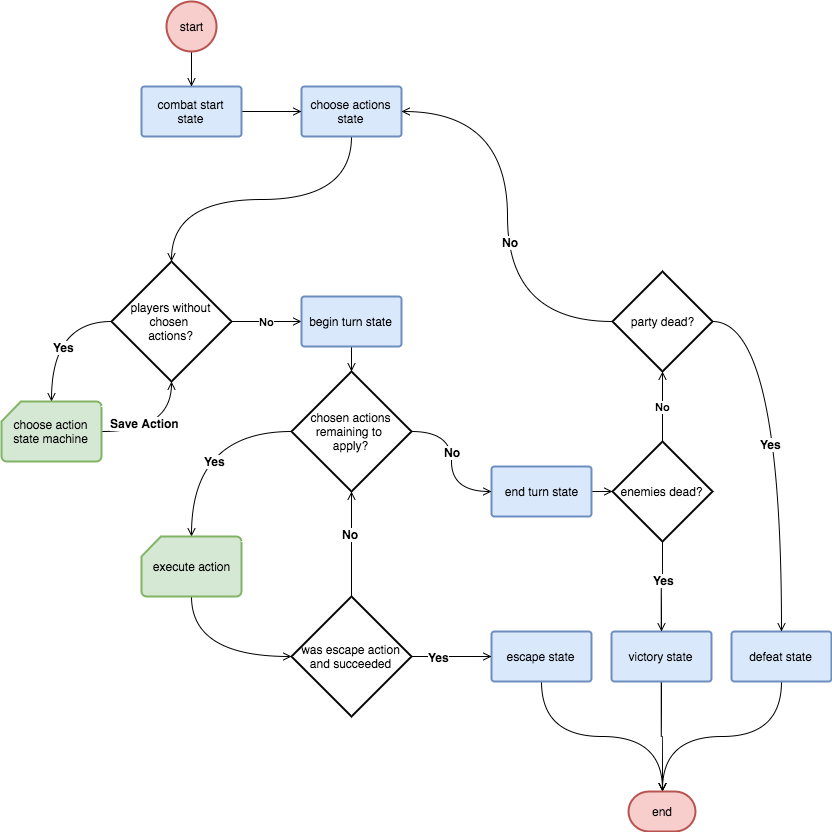

The diagram above was exported from draw.io. Its source (the exported page's mxGraphModel, read from the mxfile embedded in the PNG):
<mxGraphModel dx="2079" dy="1178" grid="1" gridSize="10" guides="1" tooltips="1" connect="1" arrows="1" fold="1" page="0" pageScale="1" pageWidth="826" pageHeight="1169" background="none" math="0" shadow="0">
  <root>
    <mxCell id="0" style=";html=1;" />
    <mxCell id="1" style=";html=1;" parent="0" />
    <mxCell id="1b2afa68dcff882a-113" value="&lt;b&gt;No&lt;/b&gt;" style="edgeStyle=orthogonalEdgeStyle;curved=1;rounded=0;html=1;exitX=0.5;exitY=0;exitPerimeter=0;entryX=0.5;entryY=1;entryPerimeter=0;endArrow=open;endFill=0;jettySize=auto;orthogonalLoop=1;strokeWidth=1;" edge="1" parent="1" source="1b2afa68dcff882a-111" target="1b2afa68dcff882a-112">
      <mxGeometry relative="1" as="geometry" />
    </mxCell>
    <mxCell id="1b2afa68dcff882a-62" style="edgeStyle=orthogonalEdgeStyle;curved=1;rounded=0;html=1;exitX=0.5;exitY=1;exitPerimeter=0;entryX=0.5;entryY=0;entryPerimeter=0;endArrow=open;endFill=0;jettySize=auto;orthogonalLoop=1;fontFamily=Helvetica;strokeWidth=1;" edge="1" parent="1" source="1b2afa68dcff882a-59" target="1b2afa68dcff882a-61">
      <mxGeometry relative="1" as="geometry" />
    </mxCell>
    <mxCell id="1b2afa68dcff882a-59" value="choose actions&lt;div&gt;state&lt;/div&gt;" style="strokeWidth=2;html=1;shape=mxgraph.flowchart.process;whiteSpace=wrap;fontFamily=Helvetica;fillColor=#dae8fc;strokeColor=#6c8ebf;" vertex="1" parent="1">
      <mxGeometry x="-250" y="35" width="100" height="50" as="geometry" />
    </mxCell>
    <mxCell id="1b2afa68dcff882a-70" value="No" style="edgeStyle=orthogonalEdgeStyle;curved=1;rounded=0;html=1;exitX=1;exitY=0.5;exitPerimeter=0;entryX=0;entryY=0.5;entryPerimeter=0;endArrow=open;endFill=0;jettySize=auto;orthogonalLoop=1;fontFamily=Helvetica;strokeWidth=1;fontStyle=1" edge="1" parent="1" source="1b2afa68dcff882a-61" target="1b2afa68dcff882a-69">
      <mxGeometry relative="1" as="geometry" />
    </mxCell>
    <mxCell id="1b2afa68dcff882a-127" style="edgeStyle=orthogonalEdgeStyle;curved=1;rounded=0;html=1;exitX=0;exitY=0.5;exitPerimeter=0;entryX=0.5;entryY=0;entryPerimeter=0;endArrow=open;endFill=0;jettySize=auto;orthogonalLoop=1;strokeWidth=1;" edge="1" parent="1" source="1b2afa68dcff882a-61" target="1b2afa68dcff882a-123">
      <mxGeometry relative="1" as="geometry" />
    </mxCell>
    <mxCell id="1b2afa68dcff882a-129" value="Yes" style="text;html=1;resizable=0;points=[];align=center;verticalAlign=middle;labelBackgroundColor=#ffffff;fontFamily=Helvetica;fontStyle=1" vertex="1" connectable="0" parent="1b2afa68dcff882a-127">
      <mxGeometry x="0.2143" y="12" relative="1" as="geometry">
        <mxPoint as="offset" />
      </mxGeometry>
    </mxCell>
    <mxCell id="1b2afa68dcff882a-61" value="players without chosen&amp;nbsp;&lt;div&gt;actions?&lt;/div&gt;" style="strokeWidth=2;html=1;shape=mxgraph.flowchart.decision;whiteSpace=wrap;fontFamily=Helvetica;" vertex="1" parent="1">
      <mxGeometry x="-440" y="210" width="120" height="120" as="geometry" />
    </mxCell>
    <mxCell id="1b2afa68dcff882a-132" style="edgeStyle=orthogonalEdgeStyle;curved=1;rounded=0;html=1;exitX=0.5;exitY=1;exitPerimeter=0;entryX=0.5;entryY=0;entryPerimeter=0;endArrow=open;endFill=0;jettySize=auto;orthogonalLoop=1;strokeWidth=1;" edge="1" parent="1" source="1b2afa68dcff882a-69" target="1b2afa68dcff882a-131">
      <mxGeometry relative="1" as="geometry" />
    </mxCell>
    <mxCell id="1b2afa68dcff882a-69" value="begin turn&amp;nbsp;&lt;span&gt;state&lt;/span&gt;" style="strokeWidth=2;html=1;shape=mxgraph.flowchart.process;whiteSpace=wrap;fontFamily=Helvetica;fillColor=#dae8fc;strokeColor=#6c8ebf;" vertex="1" parent="1">
      <mxGeometry x="-250" y="245" width="100" height="50" as="geometry" />
    </mxCell>
    <mxCell id="1b2afa68dcff882a-120" style="edgeStyle=orthogonalEdgeStyle;curved=1;rounded=0;html=1;exitX=1;exitY=0.5;exitPerimeter=0;entryX=0;entryY=0.5;entryPerimeter=0;endArrow=open;endFill=0;jettySize=auto;orthogonalLoop=1;strokeWidth=1;" edge="1" parent="1" source="1b2afa68dcff882a-71" target="1b2afa68dcff882a-111">
      <mxGeometry relative="1" as="geometry" />
    </mxCell>
    <mxCell id="1b2afa68dcff882a-71" value="end turn&amp;nbsp;&lt;span&gt;state&lt;/span&gt;" style="strokeWidth=2;html=1;shape=mxgraph.flowchart.process;whiteSpace=wrap;fontFamily=Helvetica;fillColor=#dae8fc;strokeColor=#6c8ebf;" vertex="1" parent="1">
      <mxGeometry x="-60" y="415" width="100" height="50" as="geometry" />
    </mxCell>
    <mxCell id="1b2afa68dcff882a-74" style="edgeStyle=orthogonalEdgeStyle;curved=1;rounded=0;html=1;entryX=0;entryY=0.5;entryPerimeter=0;endArrow=open;endFill=0;jettySize=auto;orthogonalLoop=1;fontFamily=Helvetica;strokeWidth=1;" edge="1" parent="1" source="1b2afa68dcff882a-73" target="1b2afa68dcff882a-59">
      <mxGeometry relative="1" as="geometry" />
    </mxCell>
    <mxCell id="1b2afa68dcff882a-73" value="combat start&lt;div&gt;&lt;span&gt;state&lt;/span&gt;&lt;/div&gt;" style="strokeWidth=2;html=1;shape=mxgraph.flowchart.process;whiteSpace=wrap;fontFamily=Helvetica;fillColor=#dae8fc;strokeColor=#6c8ebf;" vertex="1" parent="1">
      <mxGeometry x="-410" y="35" width="100" height="50" as="geometry" />
    </mxCell>
    <mxCell id="1b2afa68dcff882a-100" style="edgeStyle=orthogonalEdgeStyle;curved=1;rounded=0;html=1;exitX=0.5;exitY=1;exitPerimeter=0;entryX=0.5;entryY=0;entryPerimeter=0;endArrow=open;endFill=0;jettySize=auto;orthogonalLoop=1;strokeWidth=1;" edge="1" parent="1" source="1b2afa68dcff882a-76" target="1b2afa68dcff882a-73">
      <mxGeometry relative="1" as="geometry" />
    </mxCell>
    <mxCell id="1b2afa68dcff882a-76" value="start" style="strokeWidth=2;html=1;shape=mxgraph.flowchart.start_2;whiteSpace=wrap;fontFamily=Helvetica;fillColor=#f8cecc;strokeColor=#b85450;" vertex="1" parent="1">
      <mxGeometry x="-385" y="-50" width="50" height="50" as="geometry" />
    </mxCell>
    <mxCell id="1b2afa68dcff882a-101" style="edgeStyle=orthogonalEdgeStyle;curved=1;rounded=0;html=1;exitX=0.5;exitY=1;exitPerimeter=0;entryX=0.5;entryY=0;entryPerimeter=0;endArrow=open;endFill=0;jettySize=auto;orthogonalLoop=1;strokeWidth=1;" edge="1" parent="1" source="1b2afa68dcff882a-85" target="1b2afa68dcff882a-91">
      <mxGeometry relative="1" as="geometry" />
    </mxCell>
    <mxCell id="1b2afa68dcff882a-85" value="escape state" style="strokeWidth=2;html=1;shape=mxgraph.flowchart.process;whiteSpace=wrap;fontFamily=Helvetica;fillColor=#dae8fc;strokeColor=#6c8ebf;" vertex="1" parent="1">
      <mxGeometry x="-60" y="580" width="100" height="50" as="geometry" />
    </mxCell>
    <mxCell id="1b2afa68dcff882a-94" style="edgeStyle=orthogonalEdgeStyle;curved=1;rounded=0;html=1;exitX=0.5;exitY=1;exitPerimeter=0;entryX=0.5;entryY=0;entryPerimeter=0;endArrow=open;endFill=0;jettySize=auto;orthogonalLoop=1;strokeWidth=1;" edge="1" parent="1" source="1b2afa68dcff882a-86" target="1b2afa68dcff882a-91">
      <mxGeometry relative="1" as="geometry" />
    </mxCell>
    <mxCell id="1b2afa68dcff882a-86" value="victory state" style="strokeWidth=2;html=1;shape=mxgraph.flowchart.process;whiteSpace=wrap;fontFamily=Helvetica;fillColor=#dae8fc;strokeColor=#6c8ebf;" vertex="1" parent="1">
      <mxGeometry x="60" y="580" width="100" height="50" as="geometry" />
    </mxCell>
    <mxCell id="1b2afa68dcff882a-103" style="edgeStyle=orthogonalEdgeStyle;curved=1;rounded=0;html=1;exitX=0.5;exitY=1;exitPerimeter=0;entryX=0.5;entryY=0;entryPerimeter=0;endArrow=open;endFill=0;jettySize=auto;orthogonalLoop=1;strokeWidth=1;" edge="1" parent="1" source="1b2afa68dcff882a-87" target="1b2afa68dcff882a-91">
      <mxGeometry relative="1" as="geometry" />
    </mxCell>
    <mxCell id="1b2afa68dcff882a-87" value="defeat state" style="strokeWidth=2;html=1;shape=mxgraph.flowchart.process;whiteSpace=wrap;fontFamily=Helvetica;fillColor=#dae8fc;strokeColor=#6c8ebf;" vertex="1" parent="1">
      <mxGeometry x="180" y="580" width="100" height="50" as="geometry" />
    </mxCell>
    <mxCell id="1b2afa68dcff882a-91" value="end" style="strokeWidth=2;html=1;shape=mxgraph.flowchart.terminator;whiteSpace=wrap;fontFamily=Helvetica;fillColor=#f8cecc;strokeColor=#b85450;" vertex="1" parent="1">
      <mxGeometry x="77" y="740" width="67" height="40" as="geometry" />
    </mxCell>
    <mxCell id="1b2afa68dcff882a-114" style="edgeStyle=orthogonalEdgeStyle;curved=1;rounded=0;html=1;exitX=0.5;exitY=1;exitPerimeter=0;entryX=0.5;entryY=0;entryPerimeter=0;endArrow=open;endFill=0;jettySize=auto;orthogonalLoop=1;strokeWidth=1;" edge="1" parent="1" source="1b2afa68dcff882a-111" target="1b2afa68dcff882a-86">
      <mxGeometry relative="1" as="geometry" />
    </mxCell>
    <mxCell id="1b2afa68dcff882a-148" value="&lt;b&gt;Yes&lt;/b&gt;" style="text;html=1;resizable=0;points=[];align=center;verticalAlign=middle;labelBackgroundColor=#ffffff;fontFamily=Helvetica;" vertex="1" connectable="0" parent="1b2afa68dcff882a-114">
      <mxGeometry x="-0.1648" y="1" relative="1" as="geometry">
        <mxPoint as="offset" />
      </mxGeometry>
    </mxCell>
    <mxCell id="1b2afa68dcff882a-111" value="enemies dead?" style="strokeWidth=2;html=1;shape=mxgraph.flowchart.decision;whiteSpace=wrap;fontFamily=Helvetica;" vertex="1" parent="1">
      <mxGeometry x="61" y="390" width="100" height="100" as="geometry" />
    </mxCell>
    <mxCell id="1b2afa68dcff882a-118" style="edgeStyle=orthogonalEdgeStyle;curved=1;rounded=0;html=1;exitX=0;exitY=0.5;exitPerimeter=0;entryX=1;entryY=0.5;entryPerimeter=0;endArrow=open;endFill=0;jettySize=auto;orthogonalLoop=1;strokeWidth=1;" edge="1" parent="1" source="1b2afa68dcff882a-112" target="1b2afa68dcff882a-59">
      <mxGeometry relative="1" as="geometry" />
    </mxCell>
    <mxCell id="1b2afa68dcff882a-146" value="No" style="text;html=1;resizable=0;points=[];align=center;verticalAlign=middle;labelBackgroundColor=#ffffff;fontFamily=Helvetica;fontStyle=1" vertex="1" connectable="0" parent="1b2afa68dcff882a-118">
      <mxGeometry x="-0.1234" y="-2" relative="1" as="geometry">
        <mxPoint as="offset" />
      </mxGeometry>
    </mxCell>
    <mxCell id="1b2afa68dcff882a-149" style="edgeStyle=orthogonalEdgeStyle;curved=1;rounded=0;html=1;exitX=1;exitY=0.5;exitPerimeter=0;entryX=0.5;entryY=0;entryPerimeter=0;endArrow=open;endFill=0;jettySize=auto;orthogonalLoop=1;strokeWidth=1;" edge="1" parent="1" source="1b2afa68dcff882a-112" target="1b2afa68dcff882a-87">
      <mxGeometry relative="1" as="geometry" />
    </mxCell>
    <mxCell id="1b2afa68dcff882a-150" value="Yes" style="text;html=1;resizable=0;points=[];align=center;verticalAlign=middle;labelBackgroundColor=#ffffff;fontFamily=Helvetica;fontStyle=1" vertex="1" connectable="0" parent="1b2afa68dcff882a-149">
      <mxGeometry x="0.0079" y="-11" relative="1" as="geometry">
        <mxPoint as="offset" />
      </mxGeometry>
    </mxCell>
    <mxCell id="1b2afa68dcff882a-112" value="party dead?" style="strokeWidth=2;html=1;shape=mxgraph.flowchart.decision;whiteSpace=wrap;fontFamily=Helvetica;" vertex="1" parent="1">
      <mxGeometry x="61" y="220" width="100" height="100" as="geometry" />
    </mxCell>
    <mxCell id="1b2afa68dcff882a-126" style="edgeStyle=orthogonalEdgeStyle;curved=1;rounded=0;html=1;exitX=1;exitY=0.5;exitPerimeter=0;entryX=0.5;entryY=1;entryPerimeter=0;endArrow=open;endFill=0;jettySize=auto;orthogonalLoop=1;strokeWidth=1;" edge="1" parent="1" source="1b2afa68dcff882a-123" target="1b2afa68dcff882a-61">
      <mxGeometry relative="1" as="geometry" />
    </mxCell>
    <mxCell id="1b2afa68dcff882a-130" value="Save Action" style="text;html=1;resizable=0;points=[];align=center;verticalAlign=middle;labelBackgroundColor=#ffffff;fontFamily=Helvetica;fontStyle=1" vertex="1" connectable="0" parent="1b2afa68dcff882a-126">
      <mxGeometry x="-0.2833" y="9" relative="1" as="geometry">
        <mxPoint as="offset" />
      </mxGeometry>
    </mxCell>
    <mxCell id="1b2afa68dcff882a-123" value="&lt;span&gt;choose action&lt;/span&gt;&lt;div&gt;state machine&lt;/div&gt;" style="strokeWidth=2;html=1;shape=mxgraph.flowchart.card;whiteSpace=wrap;fontFamily=Helvetica;fillColor=#d5e8d4;strokeColor=#82b366;" vertex="1" parent="1">
      <mxGeometry x="-550" y="350" width="100" height="60" as="geometry" />
    </mxCell>
    <mxCell id="1b2afa68dcff882a-134" style="edgeStyle=orthogonalEdgeStyle;curved=1;rounded=0;html=1;exitX=0;exitY=0.5;exitPerimeter=0;entryX=0.5;entryY=0;entryPerimeter=0;endArrow=open;endFill=0;jettySize=auto;orthogonalLoop=1;strokeWidth=1;" edge="1" parent="1" source="1b2afa68dcff882a-131" target="1b2afa68dcff882a-133">
      <mxGeometry relative="1" as="geometry" />
    </mxCell>
    <mxCell id="1b2afa68dcff882a-151" value="&lt;b&gt;Yes&lt;/b&gt;" style="text;html=1;resizable=0;points=[];align=center;verticalAlign=middle;labelBackgroundColor=#ffffff;fontFamily=Helvetica;" vertex="1" connectable="0" parent="1b2afa68dcff882a-134">
      <mxGeometry x="-0.2488" y="29" relative="1" as="geometry">
        <mxPoint as="offset" />
      </mxGeometry>
    </mxCell>
    <mxCell id="1b2afa68dcff882a-154" style="edgeStyle=orthogonalEdgeStyle;curved=1;rounded=0;html=1;exitX=1;exitY=0.5;exitPerimeter=0;entryX=0;entryY=0.5;entryPerimeter=0;endArrow=open;endFill=0;jettySize=auto;orthogonalLoop=1;strokeWidth=1;" edge="1" parent="1" source="1b2afa68dcff882a-131" target="1b2afa68dcff882a-71">
      <mxGeometry relative="1" as="geometry" />
    </mxCell>
    <mxCell id="1b2afa68dcff882a-155" value="&lt;b&gt;No&lt;/b&gt;" style="text;html=1;resizable=0;points=[];align=center;verticalAlign=middle;labelBackgroundColor=#ffffff;fontFamily=Helvetica;" vertex="1" connectable="0" parent="1b2afa68dcff882a-154">
      <mxGeometry x="0.1286" y="2" relative="1" as="geometry">
        <mxPoint x="-2" y="-19" as="offset" />
      </mxGeometry>
    </mxCell>
    <mxCell id="1b2afa68dcff882a-131" value="chosen actions&lt;div&gt;remaining to&amp;nbsp;&lt;/div&gt;&lt;div&gt;apply?&lt;/div&gt;" style="strokeWidth=2;html=1;shape=mxgraph.flowchart.decision;whiteSpace=wrap;fontFamily=Helvetica;" vertex="1" parent="1">
      <mxGeometry x="-260" y="320" width="120" height="120" as="geometry" />
    </mxCell>
    <mxCell id="1b2afa68dcff882a-141" style="edgeStyle=orthogonalEdgeStyle;curved=1;rounded=0;html=1;exitX=0.5;exitY=1;exitPerimeter=0;entryX=0;entryY=0.5;entryPerimeter=0;endArrow=open;endFill=0;jettySize=auto;orthogonalLoop=1;strokeWidth=1;" edge="1" parent="1" source="1b2afa68dcff882a-133" target="1b2afa68dcff882a-140">
      <mxGeometry relative="1" as="geometry" />
    </mxCell>
    <mxCell id="1b2afa68dcff882a-133" value="execute action" style="strokeWidth=2;html=1;shape=mxgraph.flowchart.card;whiteSpace=wrap;fontFamily=Helvetica;fillColor=#d5e8d4;strokeColor=#82b366;" vertex="1" parent="1">
      <mxGeometry x="-410" y="485" width="100" height="60" as="geometry" />
    </mxCell>
    <mxCell id="1b2afa68dcff882a-142" style="edgeStyle=orthogonalEdgeStyle;curved=1;rounded=0;html=1;exitX=1;exitY=0.5;exitPerimeter=0;entryX=0;entryY=0.5;entryPerimeter=0;endArrow=open;endFill=0;jettySize=auto;orthogonalLoop=1;strokeWidth=1;" edge="1" parent="1" source="1b2afa68dcff882a-140" target="1b2afa68dcff882a-85">
      <mxGeometry relative="1" as="geometry" />
    </mxCell>
    <mxCell id="1b2afa68dcff882a-143" value="Yes" style="text;html=1;resizable=0;points=[];align=center;verticalAlign=middle;labelBackgroundColor=#ffffff;fontFamily=Helvetica;fontStyle=1" vertex="1" connectable="0" parent="1b2afa68dcff882a-142">
      <mxGeometry x="-0.3273" relative="1" as="geometry">
        <mxPoint as="offset" />
      </mxGeometry>
    </mxCell>
    <mxCell id="1b2afa68dcff882a-152" style="edgeStyle=orthogonalEdgeStyle;curved=1;rounded=0;html=1;exitX=0.5;exitY=0;exitPerimeter=0;entryX=0.5;entryY=1;entryPerimeter=0;endArrow=open;endFill=0;jettySize=auto;orthogonalLoop=1;strokeWidth=1;" edge="1" parent="1" source="1b2afa68dcff882a-140" target="1b2afa68dcff882a-131">
      <mxGeometry relative="1" as="geometry" />
    </mxCell>
    <mxCell id="1b2afa68dcff882a-153" value="&lt;b&gt;No&lt;/b&gt;" style="text;html=1;resizable=0;points=[];align=center;verticalAlign=middle;labelBackgroundColor=#ffffff;fontFamily=Helvetica;" vertex="1" connectable="0" parent="1b2afa68dcff882a-152">
      <mxGeometry x="0.2" y="2" relative="1" as="geometry">
        <mxPoint as="offset" />
      </mxGeometry>
    </mxCell>
    <mxCell id="1b2afa68dcff882a-140" value="was escape action&lt;div&gt;and succeeded&lt;/div&gt;" style="strokeWidth=2;html=1;shape=mxgraph.flowchart.decision;whiteSpace=wrap;fontFamily=Helvetica;" vertex="1" parent="1">
      <mxGeometry x="-260" y="545" width="120" height="120" as="geometry" />
    </mxCell>
  </root>
</mxGraphModel>